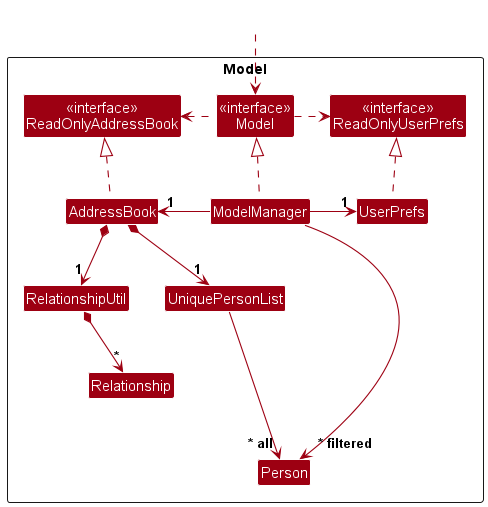

The diagram above was rendered by PlantUML. Its source (embedded in the PNG):
@startuml
!include style.puml
skinparam arrowThickness 1.1
skinparam arrowColor MODEL_COLOR
skinparam classBackgroundColor MODEL_COLOR

Package Model as ModelPackage <<Rectangle>>{
Class "<<interface>>\nReadOnlyAddressBook" as ReadOnlyAddressBook
Class "<<interface>>\nReadOnlyUserPrefs" as ReadOnlyUserPrefs
Class "<<interface>>\nModel" as Model
Class AddressBook
Class ModelManager
Class UserPrefs

Class UniquePersonList
Class Person

Class RelationshipUtil
Class Relationship

Class I #FFFFFF
}

Class HiddenOutside #FFFFFF
HiddenOutside ..> Model

AddressBook .up.|> ReadOnlyAddressBook

ModelManager .up.|> Model
Model .right.> ReadOnlyUserPrefs
Model .left.> ReadOnlyAddressBook
ModelManager -left-> "1" AddressBook
ModelManager -right-> "1" UserPrefs
UserPrefs .up.|> ReadOnlyUserPrefs

AddressBook *--> "1" UniquePersonList
UniquePersonList -down> "~* all" Person

AddressBook *--> "1" RelationshipUtil
RelationshipUtil *-down-> "*" Relationship

RelationshipUtil -[hidden]right-> UniquePersonList
Relationship -[hidden]right-> Person

Person -[hidden]up--> I
UniquePersonList -[hidden]right-> I

ModelManager -down> "~* filtered" Person
@enduml